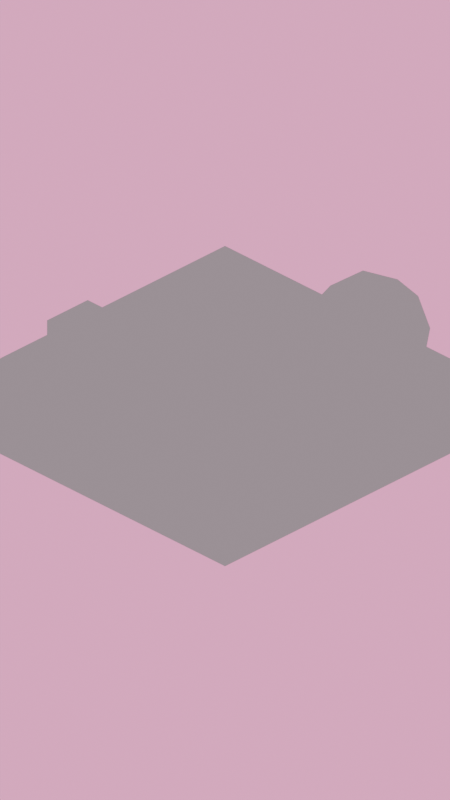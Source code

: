 # Source: shader.blend  (saved by Blender 4.4.32; exported with 4.5.12 LTS)
import bpy
from mathutils import Matrix  # noqa: F401  (used for matrix-valued properties, if any)

bpy.ops.wm.read_factory_settings(use_empty=True)
scene = bpy.context.scene
scene.name = 'Scene'

# ---- collections
col_collection = bpy.data.collections.new('Collection'); scene.collection.children.link(col_collection)

# ---- materials (node trees are filled in below, after node groups)
mat_material = bpy.data.materials.new('Material')
mat_material.alpha_threshold = 0.0
mat_material.roughness = 0.5
mat_material.line_color = (0.0, 0.0, 0.0, 1.0)
mat_black = bpy.data.materials.new('Black')

# ---- node groups
ng_smooth_by_angle = bpy.data.node_groups.new('Smooth by Angle', 'GeometryNodeTree')
_s = ng_smooth_by_angle.interface.new_socket(name='Mesh', in_out='OUTPUT', socket_type='NodeSocketGeometry')
_s = ng_smooth_by_angle.interface.new_socket(name='Mesh', in_out='INPUT', socket_type='NodeSocketGeometry')
_s = ng_smooth_by_angle.interface.new_socket(name='Angle', in_out='INPUT', socket_type='NodeSocketFloat')
_s.subtype = 'ANGLE'
_s.default_value = 0.5236
_s.min_value = 0.0
_s.max_value = 3.142
_s.description = 'Maximum face angle for smooth edges'
_s = ng_smooth_by_angle.interface.new_socket(name='Ignore Sharpness', in_out='INPUT', socket_type='NodeSocketBool')
_s.force_non_field = True
ng_smooth_by_angle.description = 'Set the sharpness of mesh edges based on the angle between the neighboring faces'
ng_smooth_by_angle.is_modifier = True
_N = ng_smooth_by_angle.nodes; _L = ng_smooth_by_angle.links
n0 = _N.new('GeometryNodeSetShadeSmooth'); n0.name = 'Set Shade Smooth'; n0.location = (120, -80)
n0.domain = 'EDGE'
n1 = _N.new('GeometryNodeSetShadeSmooth'); n1.name = 'Set Shade Smooth.001'; n1.location = (300, -80)
n2 = _N.new('NodeGroupOutput'); n2.name = 'Group Output'; n2.location = (480, -80)
n3 = _N.new('GeometryNodeInputMeshEdgeAngle'); n3.name = 'Edge Angle'; n3.location = (-440, -240)
n4 = _N.new('NodeGroupInput'); n4.name = 'Group Input'; n4.location = (-80, -80)
n5 = _N.new('GeometryNodeInputEdgeSmooth'); n5.name = 'Is Edge Smooth'; n5.location = (-260, -120)
n6 = _N.new('GeometryNodeInputShadeSmooth'); n6.name = 'Is Shade Smooth'; n6.location = (-440, -397)
n7 = _N.new('FunctionNodeCompare'); n7.name = 'Compare'; n7.location = (-260, -260)
n7.operation = 'LESS_EQUAL'
n7.inputs[6].default_value = (0.0, 0.0, 0.0, 0.0)
n7.inputs[7].default_value = (0.0, 0.0, 0.0, 0.0)
n8 = _N.new('FunctionNodeBooleanMath'); n8.name = 'Boolean Math.001'; n8.location = (-80, -260)
n9 = _N.new('NodeGroupInput'); n9.name = 'Group Input.001'; n9.location = (-440, -329)
n10 = _N.new('NodeGroupInput'); n10.name = 'Group Input.002'; n10.location = (-259, -189)
n11 = _N.new('FunctionNodeBooleanMath'); n11.name = 'Boolean Math'; n11.location = (-80, -149)
n11.operation = 'OR'
n12 = _N.new('FunctionNodeBooleanMath'); n12.name = 'Boolean Math.002'; n12.location = (-260, -380)
n12.operation = 'OR'
n13 = _N.new('NodeGroupInput'); n13.name = 'Group Input.003'; n13.location = (-440, -460)
_L.new(n3.outputs[0], n7.inputs[0])
_L.new(n1.outputs[0], n2.inputs[0])
_L.new(n9.outputs[1], n7.inputs[1])
_L.new(n7.outputs[0], n8.inputs[0])
_L.new(n4.outputs[0], n0.inputs[0])
_L.new(n0.outputs[0], n1.inputs[0])
_L.new(n8.outputs[0], n0.inputs[2])
_L.new(n10.outputs[2], n11.inputs[1])
_L.new(n5.outputs[0], n11.inputs[0])
_L.new(n11.outputs[0], n0.inputs[1])
_L.new(n13.outputs[2], n12.inputs[1])
_L.new(n6.outputs[0], n12.inputs[0])
_L.new(n12.outputs[0], n8.inputs[1])
n2.is_active_output = True
ng_smooth_by_angle_001 = bpy.data.node_groups.new('Smooth by Angle.001', 'GeometryNodeTree')
_s = ng_smooth_by_angle_001.interface.new_socket(name='Mesh', in_out='OUTPUT', socket_type='NodeSocketGeometry')
_s = ng_smooth_by_angle_001.interface.new_socket(name='Mesh', in_out='INPUT', socket_type='NodeSocketGeometry')
_s = ng_smooth_by_angle_001.interface.new_socket(name='Angle', in_out='INPUT', socket_type='NodeSocketFloat')
_s.subtype = 'ANGLE'
_s.default_value = 0.5236
_s.min_value = 0.0
_s.max_value = 3.142
_s.description = 'Maximum face angle for smooth edges'
_s = ng_smooth_by_angle_001.interface.new_socket(name='Ignore Sharpness', in_out='INPUT', socket_type='NodeSocketBool')
_s.force_non_field = True
ng_smooth_by_angle_001.description = 'Set the sharpness of mesh edges based on the angle between the neighboring faces'
ng_smooth_by_angle_001.is_modifier = True
_N = ng_smooth_by_angle_001.nodes; _L = ng_smooth_by_angle_001.links
n0 = _N.new('GeometryNodeSetShadeSmooth'); n0.name = 'Set Shade Smooth'; n0.location = (120, -80)
n0.domain = 'EDGE'
n1 = _N.new('GeometryNodeSetShadeSmooth'); n1.name = 'Set Shade Smooth.001'; n1.location = (300, -80)
n2 = _N.new('NodeGroupOutput'); n2.name = 'Group Output'; n2.location = (480, -80)
n3 = _N.new('GeometryNodeInputMeshEdgeAngle'); n3.name = 'Edge Angle'; n3.location = (-440, -240)
n4 = _N.new('NodeGroupInput'); n4.name = 'Group Input'; n4.location = (-80, -80)
n5 = _N.new('GeometryNodeInputEdgeSmooth'); n5.name = 'Is Edge Smooth'; n5.location = (-260, -120)
n6 = _N.new('GeometryNodeInputShadeSmooth'); n6.name = 'Is Shade Smooth'; n6.location = (-440, -397)
n7 = _N.new('FunctionNodeCompare'); n7.name = 'Compare'; n7.location = (-260, -260)
n7.operation = 'LESS_EQUAL'
n7.inputs[6].default_value = (0.0, 0.0, 0.0, 0.0)
n7.inputs[7].default_value = (0.0, 0.0, 0.0, 0.0)
n8 = _N.new('FunctionNodeBooleanMath'); n8.name = 'Boolean Math.001'; n8.location = (-80, -260)
n9 = _N.new('NodeGroupInput'); n9.name = 'Group Input.001'; n9.location = (-440, -329)
n10 = _N.new('NodeGroupInput'); n10.name = 'Group Input.002'; n10.location = (-259, -189)
n11 = _N.new('FunctionNodeBooleanMath'); n11.name = 'Boolean Math'; n11.location = (-80, -149)
n11.operation = 'OR'
n12 = _N.new('FunctionNodeBooleanMath'); n12.name = 'Boolean Math.002'; n12.location = (-260, -380)
n12.operation = 'OR'
n13 = _N.new('NodeGroupInput'); n13.name = 'Group Input.003'; n13.location = (-440, -460)
_L.new(n3.outputs[0], n7.inputs[0])
_L.new(n1.outputs[0], n2.inputs[0])
_L.new(n9.outputs[1], n7.inputs[1])
_L.new(n7.outputs[0], n8.inputs[0])
_L.new(n4.outputs[0], n0.inputs[0])
_L.new(n0.outputs[0], n1.inputs[0])
_L.new(n8.outputs[0], n0.inputs[2])
_L.new(n10.outputs[2], n11.inputs[1])
_L.new(n5.outputs[0], n11.inputs[0])
_L.new(n11.outputs[0], n0.inputs[1])
_L.new(n13.outputs[2], n12.inputs[1])
_L.new(n6.outputs[0], n12.inputs[0])
_L.new(n12.outputs[0], n8.inputs[1])
n2.is_active_output = True

# ---- material node trees
mat_material.use_nodes = True; mat_material.node_tree.nodes.clear()
_N = mat_material.node_tree.nodes; _L = mat_material.node_tree.links
n0 = _N.new('ShaderNodeOutputMaterial'); n0.name = 'Material Output'; n0.location = (463, 350)
n1 = _N.new('ShaderNodeBsdfDiffuse'); n1.name = 'Diffuse BSDF'; n1.location = (-425, 247)
n1.inputs[1].default_value = 0.06923
n2 = _N.new('ShaderNodeShaderToRGB'); n2.name = 'Shader to RGB'; n2.location = (-148, 232)
n3 = _N.new('ShaderNodeValToRGB'); n3.name = 'Color Ramp'; n3.location = (101, 232)
n3.color_ramp.interpolation = 'CONSTANT'
while len(n3.color_ramp.elements) > 1: n3.color_ramp.elements.remove(n3.color_ramp.elements[-1])
n3.color_ramp.elements[0].position = 0.0; n3.color_ramp.elements[0].color = (0.016, 0.009721, 0.07421, 1.0)
_e = n3.color_ramp.elements.new(0.1492); _e.color = (0.0999, 0.04092, 0.117, 1.0)
_e = n3.color_ramp.elements.new(0.3218); _e.color = (0.2622, 0.1714, 0.2159, 1.0)
_e = n3.color_ramp.elements.new(0.5545); _e.color = (0.5647, 0.3813, 0.3467, 1.0)
_e = n3.color_ramp.elements.new(0.8136); _e.color = (0.7913, 0.7231, 0.4508, 1.0)
n4 = _N.new('ShaderNodeHueSaturation'); n4.name = 'Hue/Saturation/Value'; n4.location = (-259, 480)
n4.inputs[4].default_value = (1.0, 1.0, 1.0, 1.0)
n5 = _N.new('ShaderNodeMix'); n5.name = 'Mix'; n5.location = (282, 520)
n5.data_type = 'RGBA'
n5.blend_type = 'MULTIPLY'
n5.inputs[0].default_value = 0.8583
_L.new(n1.outputs[0], n2.inputs[0])
_L.new(n2.outputs[0], n3.inputs[0])
_L.new(n5.outputs[2], n0.inputs[0])
_L.new(n3.outputs[0], n5.inputs[7])
_L.new(n4.outputs[0], n5.inputs[6])
n0.is_active_output = True

# ---- world
world_world = bpy.data.worlds.new('World'); scene.world = world_world
world_world.use_nodes = True; world_world.node_tree.nodes.clear()
_N = world_world.node_tree.nodes; _L = world_world.node_tree.links
n0 = _N.new('ShaderNodeOutputWorld'); n0.name = 'World Output'; n0.location = (300, 300)
n1 = _N.new('ShaderNodeBackground'); n1.name = 'Background'; n1.location = (10, 300)
n1.inputs[0].default_value = (0.6445, 0.1912, 0.3864, 1.0)
n1.inputs[1].default_value = 2.1
_L.new(n1.outputs[0], n0.inputs[0])
n0.is_active_output = True
world_world.color = (0.05088, 0.05088, 0.05088)
world_world.sun_shadow_jitter_overblur = 0.0

# ---- cameras
cam_camera = bpy.data.cameras.new('Camera')
cam_camera.type = 'ORTHO'
cam_camera.clip_end = 100.0
cam_camera.ortho_scale = 12.71
cam_camera.dof.focus_distance = 7.8

# ---- lights
light_light = bpy.data.lights.new('Light', 'SUN')
light_light.angle = 1.063
light_light.energy = 2.71
light_light.shadow_soft_size = 0.1
light_light.shadow_cascade_max_distance = 1000.0

# ---- meshes
me_cube = bpy.data.meshes.new('Cube')
me_cube.from_pydata([(1.0, 1.0, 1.0), (1.0, 1.0, -1.0), (1.0, -1.0, 1.0), (1.0, -1.0, -1.0), (-1.0, 1.0, 1.0), (-1.0, 1.0, -1.0), (-1.0, -1.0, 1.0), (-1.0, -1.0, -1.0)], [], [(0, 4, 6, 2), (3, 2, 6, 7), (7, 6, 4, 5), (5, 1, 3, 7), (1, 0, 2, 3), (5, 4, 0, 1)])
me_cube.polygons.foreach_set('use_smooth', [True] * 6)
_uv = me_cube.uv_layers.new(name='UVMap')
_uv.uv.foreach_set('vector', [0.625, 0.5, 0.875, 0.5, 0.875, 0.75, 0.625, 0.75, 0.375, 0.75, 0.625, 0.75, 0.625, 1.0, 0.375, 1.0, 0.375, 0.0, 0.625, 0.0, 0.625, 0.25, 0.375, 0.25, 0.125, 0.5, 0.375, 0.5, 0.375, 0.75, 0.125, 0.75, 0.375, 0.5, 0.625, 0.5, 0.625, 0.75, 0.375, 0.75, 0.375, 0.25, 0.625, 0.25, 0.625, 0.5, 0.375, 0.5])
me_cube.materials.append(mat_material)
me_cube.use_mirror_vertex_groups = False
me_cube.update()
me_icosphere = bpy.data.meshes.new('Icosphere')
me_icosphere.from_pydata([(0.0, 0.0, -1.0), (0.7236, -0.5257, -0.4472), (-0.2764, -0.8506, -0.4472), (-0.8944, 0.0, -0.4472), (-0.2764, 0.8506, -0.4472), (0.7236, 0.5257, -0.4472), (0.2764, -0.8506, 0.4472), (-0.7236, -0.5257, 0.4472), (-0.7236, 0.5257, 0.4472), (0.2764, 0.8506, 0.4472), (0.8944, 0.0, 0.4472), (0.0, 0.0, 1.0), (-0.1625, -0.5, -0.8507), (0.4253, -0.309, -0.8507), (0.2629, -0.809, -0.5257), (0.8506, 0.0, -0.5257), (0.4253, 0.309, -0.8507), (-0.5257, 0.0, -0.8507), (-0.6882, -0.5, -0.5257), (-0.1625, 0.5, -0.8507), (-0.6882, 0.5, -0.5257), (0.2629, 0.809, -0.5257), (0.9511, -0.309, 0.0), (0.9511, 0.309, 0.0), (0.0, -1.0, 0.0), (0.5878, -0.809, 0.0), (-0.9511, -0.309, 0.0), (-0.5878, -0.809, 0.0), (-0.5878, 0.809, 0.0), (-0.9511, 0.309, 0.0), (0.5878, 0.809, 0.0), (0.0, 1.0, 0.0), (0.6882, -0.5, 0.5257), (-0.2629, -0.809, 0.5257), (-0.8506, 0.0, 0.5257), (-0.2629, 0.809, 0.5257), (0.6882, 0.5, 0.5257), (0.1625, -0.5, 0.8507), (0.5257, 0.0, 0.8507), (-0.4253, -0.309, 0.8507), (-0.4253, 0.309, 0.8507), (0.1625, 0.5, 0.8507)], [], [(0, 13, 12), (1, 13, 15), (0, 12, 17), (0, 17, 19), (0, 19, 16), (1, 15, 22), (2, 14, 24), (3, 18, 26), (4, 20, 28), (5, 21, 30), (1, 22, 25), (2, 24, 27), (3, 26, 29), (4, 28, 31), (5, 30, 23), (6, 32, 37), (7, 33, 39), (8, 34, 40), (9, 35, 41), (10, 36, 38), (38, 41, 11), (38, 36, 41), (36, 9, 41), (41, 40, 11), (41, 35, 40), (35, 8, 40), (40, 39, 11), (40, 34, 39), (34, 7, 39), (39, 37, 11), (39, 33, 37), (33, 6, 37), (37, 38, 11), (37, 32, 38), (32, 10, 38), (23, 36, 10), (23, 30, 36), (30, 9, 36), (31, 35, 9), (31, 28, 35), (28, 8, 35), (29, 34, 8), (29, 26, 34), (26, 7, 34), (27, 33, 7), (27, 24, 33), (24, 6, 33), (25, 32, 6), (25, 22, 32), (22, 10, 32), (30, 31, 9), (30, 21, 31), (21, 4, 31), (28, 29, 8), (28, 20, 29), (20, 3, 29), (26, 27, 7), (26, 18, 27), (18, 2, 27), (24, 25, 6), (24, 14, 25), (14, 1, 25), (22, 23, 10), (22, 15, 23), (15, 5, 23), (16, 21, 5), (16, 19, 21), (19, 4, 21), (19, 20, 4), (19, 17, 20), (17, 3, 20), (17, 18, 3), (17, 12, 18), (12, 2, 18), (15, 16, 5), (15, 13, 16), (13, 0, 16), (12, 14, 2), (12, 13, 14), (13, 1, 14)])
_uv = me_icosphere.uv_layers.new(name='UVMap')
_uv.uv.foreach_set('vector', [0.1818, 0.0, 0.2273, 0.07873, 0.1364, 0.07873, 0.2727, 0.1575, 0.3182, 0.07873, 0.3636, 0.1575, 0.9091, 0.0, 0.9545, 0.07873, 0.8636, 0.07873, 0.7273, 0.0, 0.7727, 0.07873, 0.6818, 0.07873, 0.5455, 0.0, 0.5909, 0.07873, 0.5, 0.07873, 0.2727, 0.1575, 0.3636, 0.1575, 0.3182, 0.2362, 0.09091, 0.1575, 0.1818, 0.1575, 0.1364, 0.2362, 0.8182, 0.1575, 0.9091, 0.1575, 0.8636, 0.2362, 0.6364, 0.1575, 0.7273, 0.1575, 0.6818, 0.2362, 0.4545, 0.1575, 0.5455, 0.1575, 0.5, 0.2362, 0.2727, 0.1575, 0.3182, 0.2362, 0.2273, 0.2362, 0.09091, 0.1575, 0.1364, 0.2362, 0.04546, 0.2362, 0.8182, 0.1575, 0.8636, 0.2362, 0.7727, 0.2362, 0.6364, 0.1575, 0.6818, 0.2362, 0.5909, 0.2362, 0.4545, 0.1575, 0.5, 0.2362, 0.4091, 0.2362, 0.1818, 0.3149, 0.2727, 0.3149, 0.2273, 0.3937, 0.0, 0.3149, 0.09091, 0.3149, 0.04546, 0.3937, 0.7273, 0.3149, 0.8182, 0.3149, 0.7727, 0.3937, 0.5455, 0.3149, 0.6364, 0.3149, 0.5909, 0.3937, 0.3636, 0.3149, 0.4545, 0.3149, 0.4091, 0.3937, 0.4091, 0.3937, 0.5, 0.3937, 0.4545, 0.4724, 0.4091, 0.3937, 0.4545, 0.3149, 0.5, 0.3937, 0.4545, 0.3149, 0.5455, 0.3149, 0.5, 0.3937, 0.5909, 0.3937, 0.6818, 0.3937, 0.6364, 0.4724, 0.5909, 0.3937, 0.6364, 0.3149, 0.6818, 0.3937, 0.6364, 0.3149, 0.7273, 0.3149, 0.6818, 0.3937, 0.7727, 0.3937, 0.8636, 0.3937, 0.8182, 0.4724, 0.7727, 0.3937, 0.8182, 0.3149, 0.8636, 0.3937, 0.8182, 0.3149, 0.9091, 0.3149, 0.8636, 0.3937, 0.04546, 0.3937, 0.1364, 0.3937, 0.09091, 0.4724, 0.04546, 0.3937, 0.09091, 0.3149, 0.1364, 0.3937, 0.09091, 0.3149, 0.1818, 0.3149, 0.1364, 0.3937, 0.2273, 0.3937, 0.3182, 0.3937, 0.2727, 0.4724, 0.2273, 0.3937, 0.2727, 0.3149, 0.3182, 0.3937, 0.2727, 0.3149, 0.3636, 0.3149, 0.3182, 0.3937, 0.4091, 0.2362, 0.4545, 0.3149, 0.3636, 0.3149, 0.4091, 0.2362, 0.5, 0.2362, 0.4545, 0.3149, 0.5, 0.2362, 0.5455, 0.3149, 0.4545, 0.3149, 0.5909, 0.2362, 0.6364, 0.3149, 0.5455, 0.3149, 0.5909, 0.2362, 0.6818, 0.2362, 0.6364, 0.3149, 0.6818, 0.2362, 0.7273, 0.3149, 0.6364, 0.3149, 0.7727, 0.2362, 0.8182, 0.3149, 0.7273, 0.3149, 0.7727, 0.2362, 0.8636, 0.2362, 0.8182, 0.3149, 0.8636, 0.2362, 0.9091, 0.3149, 0.8182, 0.3149, 0.04546, 0.2362, 0.09091, 0.3149, 0.0, 0.3149, 0.04546, 0.2362, 0.1364, 0.2362, 0.09091, 0.3149, 0.1364, 0.2362, 0.1818, 0.3149, 0.09091, 0.3149, 0.2273, 0.2362, 0.2727, 0.3149, 0.1818, 0.3149, 0.2273, 0.2362, 0.3182, 0.2362, 0.2727, 0.3149, 0.3182, 0.2362, 0.3636, 0.3149, 0.2727, 0.3149, 0.5, 0.2362, 0.5909, 0.2362, 0.5455, 0.3149, 0.5, 0.2362, 0.5455, 0.1575, 0.5909, 0.2362, 0.5455, 0.1575, 0.6364, 0.1575, 0.5909, 0.2362, 0.6818, 0.2362, 0.7727, 0.2362, 0.7273, 0.3149, 0.6818, 0.2362, 0.7273, 0.1575, 0.7727, 0.2362, 0.7273, 0.1575, 0.8182, 0.1575, 0.7727, 0.2362, 0.8636, 0.2362, 0.9545, 0.2362, 0.9091, 0.3149, 0.8636, 0.2362, 0.9091, 0.1575, 0.9545, 0.2362, 0.9091, 0.1575, 1.0, 0.1575, 0.9545, 0.2362, 0.1364, 0.2362, 0.2273, 0.2362, 0.1818, 0.3149, 0.1364, 0.2362, 0.1818, 0.1575, 0.2273, 0.2362, 0.1818, 0.1575, 0.2727, 0.1575, 0.2273, 0.2362, 0.3182, 0.2362, 0.4091, 0.2362, 0.3636, 0.3149, 0.3182, 0.2362, 0.3636, 0.1575, 0.4091, 0.2362, 0.3636, 0.1575, 0.4545, 0.1575, 0.4091, 0.2362, 0.5, 0.07873, 0.5455, 0.1575, 0.4545, 0.1575, 0.5, 0.07873, 0.5909, 0.07873, 0.5455, 0.1575, 0.5909, 0.07873, 0.6364, 0.1575, 0.5455, 0.1575, 0.6818, 0.07873, 0.7273, 0.1575, 0.6364, 0.1575, 0.6818, 0.07873, 0.7727, 0.07873, 0.7273, 0.1575, 0.7727, 0.07873, 0.8182, 0.1575, 0.7273, 0.1575, 0.8636, 0.07873, 0.9091, 0.1575, 0.8182, 0.1575, 0.8636, 0.07873, 0.9545, 0.07873, 0.9091, 0.1575, 0.9545, 0.07873, 1.0, 0.1575, 0.9091, 0.1575, 0.3636, 0.1575, 0.4091, 0.07873, 0.4545, 0.1575, 0.3636, 0.1575, 0.3182, 0.07873, 0.4091, 0.07873, 0.3182, 0.07873, 0.3636, 0.0, 0.4091, 0.07873, 0.1364, 0.07873, 0.1818, 0.1575, 0.09091, 0.1575, 0.1364, 0.07873, 0.2273, 0.07873, 0.1818, 0.1575, 0.2273, 0.07873, 0.2727, 0.1575, 0.1818, 0.1575])
me_icosphere.materials.append(mat_material)
me_icosphere.update()
me_cube_001 = bpy.data.meshes.new('Cube.001')
me_cube_001.from_pydata([(-1.0, -1.0, -1.0), (-1.0, -1.0, 1.0), (-1.0, 1.0, -1.0), (-1.0, 1.0, 1.0), (1.0, -1.0, -1.0), (1.0, -1.0, 1.0), (1.0, 1.0, -1.0), (1.0, 1.0, 1.0)], [], [(0, 1, 3, 2), (2, 3, 7, 6), (6, 7, 5, 4), (4, 5, 1, 0), (2, 6, 4, 0), (7, 3, 1, 5)])
_uv = me_cube_001.uv_layers.new(name='UVMap')
_uv.uv.foreach_set('vector', [0.375, 0.0, 0.625, 0.0, 0.625, 0.25, 0.375, 0.25, 0.375, 0.25, 0.625, 0.25, 0.625, 0.5, 0.375, 0.5, 0.375, 0.5, 0.625, 0.5, 0.625, 0.75, 0.375, 0.75, 0.375, 0.75, 0.625, 0.75, 0.625, 1.0, 0.375, 1.0, 0.125, 0.5, 0.375, 0.5, 0.375, 0.75, 0.125, 0.75, 0.625, 0.5, 0.875, 0.5, 0.875, 0.75, 0.625, 0.75])
me_cube_001.materials.append(mat_material)
me_cube_001.update()
me_plane = bpy.data.meshes.new('Plane')
me_plane.from_pydata([(-1.0, -1.0, 0.0), (1.0, -1.0, 0.0), (-1.0, 1.0, 0.0), (1.0, 1.0, 0.0)], [], [(0, 1, 3, 2)])
_uv = me_plane.uv_layers.new(name='UVMap')
_uv.uv.foreach_set('vector', [0.0, 0.0, 1.0, 0.0, 1.0, 1.0, 0.0, 1.0])
me_plane.materials.append(mat_material)
me_plane.update()
me_cylinder_015 = bpy.data.meshes.new('Cylinder.015')
me_cylinder_015.from_pydata([(-1.188e-09, 0.1373, -0.006857), (0.02678, 0.1347, -0.006857), (-1.086e-09, 0.1373, 0.01686), (-0.02678, 0.1347, -0.006857), (-0.05253, 0.1268, -0.006857), (-0.02678, 0.1347, 0.01686), (-0.05253, 0.1268, 0.01686), (-0.02474, 0.1244, 0.0173), (-0.04854, 0.1172, 0.0173), (-1.482e-08, 0.1268, 0.0173), (-0.02483, 0.1248, 0.1169), (-0.04871, 0.1176, 0.1169), (2.035e-08, 0.1273, 0.1169), (-0.01694, 0.08516, 0.1173), (-0.03323, 0.08022, 0.1173), (1.014e-07, 0.08683, 0.1173), (-0.01703, 0.0856, 0.2169), (-0.0334, 0.08063, 0.2169), (-1.244e-07, 0.08728, 0.2169), (-0.009137, 0.04593, 0.2173), (-0.01792, 0.04327, 0.2173), (2.368e-07, 0.04683, 0.2173), (-0.009224, 0.04637, 0.3169), (-0.01809, 0.04368, 0.3169), (1.065e-08, 0.04728, 0.3169), (0.009224, 0.04637, 0.3169), (0.01809, 0.04368, 0.3169), (0.009138, 0.04593, 0.2173), (0.01792, 0.04327, 0.2173), (0.01703, 0.0856, 0.2169), (0.0334, 0.08063, 0.2169), (0.01694, 0.08516, 0.1173), (0.03323, 0.08022, 0.1173), (0.02483, 0.1248, 0.1169), (0.04871, 0.1176, 0.1169), (0.02474, 0.1244, 0.0173), (0.04854, 0.1172, 0.0173), (0.02678, 0.1347, 0.01686), (0.05253, 0.1268, 0.01686), (0.05253, 0.1268, -0.006857), (0.07627, 0.1142, 0.01686), (0.07627, 0.1142, -0.006857), (0.09707, 0.09708, 0.01686), (0.07047, 0.1055, 0.0173), (0.08969, 0.08968, 0.0173), (0.07071, 0.1058, 0.1169), (0.09, 0.08999, 0.1169), (0.04824, 0.0722, 0.1173), (0.0614, 0.0614, 0.1173), (0.04849, 0.07257, 0.2169), (0.06172, 0.06171, 0.2169), (0.02602, 0.03894, 0.2173), (0.03312, 0.03312, 0.2173), (0.02627, 0.03931, 0.3169), (0.03343, 0.03343, 0.3169), (0.03931, 0.02627, 0.3169), (0.04368, 0.01809, 0.3169), (0.03894, 0.02602, 0.2173), (0.04327, 0.01792, 0.2173), (0.07257, 0.04849, 0.2169), (0.08063, 0.0334, 0.2169), (0.0722, 0.04824, 0.1173), (0.08023, 0.03323, 0.1173), (0.1058, 0.07071, 0.1169), (0.1176, 0.0487, 0.1169), (0.1055, 0.07046, 0.0173), (0.1172, 0.04853, 0.0173), (0.1141, 0.07628, 0.01686), (0.1141, 0.07628, -0.006857), (0.1268, 0.05255, 0.01686), (0.1268, 0.05255, -0.006857), (0.1346, 0.02679, 0.01686), (0.1346, 0.02679, -0.006857), (0.1373, 1.144e-05, 0.01686), (0.1244, 0.02474, 0.0173), (0.1268, -5.245e-06, 0.0173), (0.1248, 0.02483, 0.1169), (0.1273, -5.245e-06, 0.1169), (0.08517, 0.01694, 0.1173), (0.08684, -3.338e-06, 0.1173), (0.0856, 0.01702, 0.2169), (0.08728, -3.338e-06, 0.2169), (0.04594, 0.009136, 0.2173), (0.04684, -1.431e-06, 0.2173), (0.04637, 0.009222, 0.3169), (0.04728, -1.431e-06, 0.3169), (0.04637, -0.009225, 0.3169), (0.04368, -0.01809, 0.3169), (0.04594, -0.009139, 0.2173), (0.04327, -0.01792, 0.2173), (0.0856, -0.01703, 0.2169), (0.08063, -0.0334, 0.2169), (0.08517, -0.01694, 0.1173), (0.08023, -0.03323, 0.1173), (0.1248, -0.02484, 0.1169), (0.1176, -0.04871, 0.1169), (0.1244, -0.02475, 0.0173), (0.1172, -0.04854, 0.0173), (0.1346, -0.02677, 0.01686), (0.1346, -0.02677, -0.006857), (0.1268, -0.05252, 0.01686), (0.1268, -0.05252, -0.006857), (0.1141, -0.07626, 0.01686), (0.1141, -0.07626, -0.006857), (0.09707, -0.09706, 0.01686), (0.1055, -0.07047, 0.0173), (0.08969, -0.08969, 0.0173), (0.1058, -0.07072, 0.1169), (0.09, -0.09, 0.1169), (0.0722, -0.04825, 0.1173), (0.0614, -0.06141, 0.1173), (0.07257, -0.04849, 0.2169), (0.06172, -0.06172, 0.2169), (0.03894, -0.02602, 0.2173), (0.03312, -0.03312, 0.2173), (0.03931, -0.02627, 0.3169), (0.03343, -0.03343, 0.3169), (0.02627, -0.03931, 0.3169), (0.01809, -0.04368, 0.3169), (0.02602, -0.03894, 0.2173), (0.01792, -0.04327, 0.2173), (0.04849, -0.07257, 0.2169), (0.0334, -0.08064, 0.2169), (0.04824, -0.0722, 0.1173), (0.03323, -0.08023, 0.1173), (0.07071, -0.1058, 0.1169), (0.04871, -0.1176, 0.1169), (0.07047, -0.1055, 0.0173), (0.04854, -0.1172, 0.0173), (0.07627, -0.1141, 0.01686), (0.07627, -0.1141, -0.006857), (0.05253, -0.1268, 0.01686), (0.05253, -0.1268, -0.006857), (0.02678, -0.1346, 0.01686), (0.02678, -0.1346, -0.006857), (-1.188e-09, -0.1373, 0.01686), (0.02474, -0.1244, 0.0173), (-1.495e-08, -0.1268, 0.0173), (0.02483, -0.1248, 0.1169), (2.035e-08, -0.1273, 0.1169), (0.01694, -0.08517, 0.1173), (1.014e-07, -0.08684, 0.1173), (0.01703, -0.08561, 0.2169), (-1.244e-07, -0.08728, 0.2169), (0.009138, -0.04594, 0.2173), (2.368e-07, -0.04684, 0.2173), (0.009224, -0.04637, 0.3169), (1.065e-08, -0.04728, 0.3169), (-0.009224, -0.04637, 0.3169), (-0.01809, -0.04368, 0.3169), (-0.009137, -0.04594, 0.2173), (-0.01792, -0.04327, 0.2173), (-0.01703, -0.08561, 0.2169), (-0.0334, -0.08064, 0.2169), (-0.01694, -0.08517, 0.1173), (-0.03323, -0.08023, 0.1173), (-0.02483, -0.1248, 0.1169), (-0.04871, -0.1176, 0.1169), (-0.02474, -0.1244, 0.0173), (-0.04854, -0.1172, 0.0173), (-0.02678, -0.1346, 0.01686), (-0.02678, -0.1346, -0.006857), (-0.05253, -0.1268, 0.01686), (-0.05253, -0.1268, -0.006857), (-0.07627, -0.1141, 0.01686), (-0.07627, -0.1141, -0.006857), (-0.09707, -0.09706, 0.01686), (-0.07047, -0.1055, 0.0173), (-0.08969, -0.08969, 0.0173), (-0.07071, -0.1058, 0.1169), (-0.09, -0.09, 0.1169), (-0.04824, -0.0722, 0.1173), (-0.0614, -0.06141, 0.1173), (-0.04849, -0.07257, 0.2169), (-0.06172, -0.06172, 0.2169), (-0.02602, -0.03894, 0.2173), (-0.03312, -0.03312, 0.2173), (-0.02627, -0.03931, 0.3169), (-0.03343, -0.03343, 0.3169), (-0.03931, -0.02627, 0.3169), (-0.04368, -0.01809, 0.3169), (-0.03894, -0.02602, 0.2173), (-0.04327, -0.01792, 0.2173), (-0.07257, -0.04849, 0.2169), (-0.08064, -0.0334, 0.2169), (-0.0722, -0.04825, 0.1173), (-0.08023, -0.03323, 0.1173), (-0.1058, -0.07072, 0.1169), (-0.1176, -0.04871, 0.1169), (-0.1055, -0.07047, 0.0173), (-0.1172, -0.04854, 0.0173), (-0.1141, -0.07626, 0.01686), (-0.1141, -0.07626, -0.006857), (-0.1268, -0.05252, 0.01686), (-0.1268, -0.05252, -0.006857), (-0.1346, -0.02677, 0.01686), (-0.1346, -0.02677, -0.006857), (-0.1373, 1.144e-05, 0.01686), (-0.1244, -0.02475, 0.0173), (-0.1268, -5.245e-06, 0.0173), (-0.1248, -0.02484, 0.1169), (-0.1273, -5.245e-06, 0.1169), (-0.08517, -0.01694, 0.1173), (-0.08684, -3.338e-06, 0.1173), (-0.0856, -0.01703, 0.2169), (-0.08728, -3.338e-06, 0.2169), (-0.04594, -0.009139, 0.2173), (-0.04684, -1.431e-06, 0.2173), (-0.04637, -0.009225, 0.3169), (-0.04728, -1.431e-06, 0.3169), (-0.04637, 0.009222, 0.3169), (-0.04368, 0.01809, 0.3169), (-0.04594, 0.009136, 0.2173), (-0.04327, 0.01792, 0.2173), (-0.0856, 0.01702, 0.2169), (-0.08064, 0.0334, 0.2169), (-0.08517, 0.01694, 0.1173), (-0.08023, 0.03323, 0.1173), (-0.1248, 0.02483, 0.1169), (-0.1176, 0.0487, 0.1169), (-0.1244, 0.02474, 0.0173), (-0.1172, 0.04853, 0.0173), (-0.1346, 0.02679, 0.01686), (-0.1346, 0.02679, -0.006857), (-0.1268, 0.05255, 0.01686), (-0.1268, 0.05255, -0.006857), (-0.1141, 0.07628, 0.01686), (-0.1141, 0.07628, -0.006857), (-0.09707, 0.09708, 0.01686), (-0.1055, 0.07046, 0.0173), (-0.08969, 0.08968, 0.0173), (-0.1058, 0.07071, 0.1169), (-0.09, 0.08999, 0.1169), (-0.0722, 0.04824, 0.1173), (-0.0614, 0.0614, 0.1173), (-0.07257, 0.04849, 0.2169), (-0.06172, 0.06171, 0.2169), (-0.03894, 0.02602, 0.2173), (-0.03312, 0.03312, 0.2173), (-0.03931, 0.02627, 0.3169), (-0.03343, 0.03343, 0.3169), (-0.02627, 0.03931, 0.3169), (-0.02602, 0.03894, 0.2173), (-0.04849, 0.07257, 0.2169), (-0.04824, 0.0722, 0.1173), (-0.07071, 0.1058, 0.1169), (-0.07047, 0.1055, 0.0173), (-0.07627, 0.1142, 0.01686), (-0.07627, 0.1142, -0.006857), (-0.09707, 0.09708, -0.006857), (-0.1373, 1.144e-05, -0.006857), (-0.09707, -0.09706, -0.006857), (-1.188e-09, -0.1373, -0.006857), (0.09707, -0.09706, -0.006857), (0.1373, 1.144e-05, -0.006857), (0.09707, 0.09708, -0.006857)], [], [(0, 1, 39, 41, 255, 68, 70, 72, 254, 99, 101, 103, 253, 130, 132, 134, 252, 161, 163, 165, 251, 192, 194, 196, 250, 223, 225, 227, 249, 248, 4, 3), (0, 2, 37, 1), (3, 5, 2, 0), (4, 6, 5, 3), (5, 6, 8, 7), (2, 5, 7, 9), (7, 8, 11, 10), (9, 7, 10, 12), (10, 11, 14, 13), (12, 10, 13, 15), (13, 14, 17, 16), (15, 13, 16, 18), (16, 17, 20, 19), (18, 16, 19, 21), (19, 20, 23, 22), (21, 19, 22, 24), (25, 24, 22, 23, 241, 240, 239, 211, 210, 209, 208, 180, 179, 178, 177, 149, 148, 147, 146, 118, 117, 116, 115, 87, 86, 85, 84, 56, 55, 54, 53, 26), (27, 21, 24, 25), (28, 27, 25, 26), (29, 18, 21, 27), (30, 29, 27, 28), (31, 15, 18, 29), (32, 31, 29, 30), (33, 12, 15, 31), (34, 33, 31, 32), (35, 9, 12, 33), (36, 35, 33, 34), (37, 2, 9, 35), (38, 37, 35, 36), (1, 37, 38, 39), (39, 38, 40, 41), (40, 38, 36, 43), (41, 40, 42, 255), (42, 40, 43, 44), (43, 36, 34, 45), (44, 43, 45, 46), (45, 34, 32, 47), (46, 45, 47, 48), (47, 32, 30, 49), (48, 47, 49, 50), (49, 30, 28, 51), (50, 49, 51, 52), (51, 28, 26, 53), (52, 51, 53, 54), (57, 52, 54, 55), (58, 57, 55, 56), (59, 50, 52, 57), (60, 59, 57, 58), (61, 48, 50, 59), (62, 61, 59, 60), (63, 46, 48, 61), (64, 63, 61, 62), (65, 44, 46, 63), (66, 65, 63, 64), (67, 42, 44, 65), (69, 67, 65, 66), (255, 42, 67, 68), (68, 67, 69, 70), (70, 69, 71, 72), (71, 69, 66, 74), (72, 71, 73, 254), (73, 71, 74, 75), (74, 66, 64, 76), (75, 74, 76, 77), (76, 64, 62, 78), (77, 76, 78, 79), (78, 62, 60, 80), (79, 78, 80, 81), (80, 60, 58, 82), (81, 80, 82, 83), (82, 58, 56, 84), (83, 82, 84, 85), (88, 83, 85, 86), (89, 88, 86, 87), (90, 81, 83, 88), (91, 90, 88, 89), (92, 79, 81, 90), (93, 92, 90, 91), (94, 77, 79, 92), (95, 94, 92, 93), (96, 75, 77, 94), (97, 96, 94, 95), (98, 73, 75, 96), (100, 98, 96, 97), (254, 73, 98, 99), (99, 98, 100, 101), (101, 100, 102, 103), (102, 100, 97, 105), (103, 102, 104, 253), (104, 102, 105, 106), (105, 97, 95, 107), (106, 105, 107, 108), (107, 95, 93, 109), (108, 107, 109, 110), (109, 93, 91, 111), (110, 109, 111, 112), (111, 91, 89, 113), (112, 111, 113, 114), (113, 89, 87, 115), (114, 113, 115, 116), (119, 114, 116, 117), (120, 119, 117, 118), (121, 112, 114, 119), (122, 121, 119, 120), (123, 110, 112, 121), (124, 123, 121, 122), (125, 108, 110, 123), (126, 125, 123, 124), (127, 106, 108, 125), (128, 127, 125, 126), (129, 104, 106, 127), (131, 129, 127, 128), (253, 104, 129, 130), (130, 129, 131, 132), (132, 131, 133, 134), (133, 131, 128, 136), (134, 133, 135, 252), (135, 133, 136, 137), (136, 128, 126, 138), (137, 136, 138, 139), (138, 126, 124, 140), (139, 138, 140, 141), (140, 124, 122, 142), (141, 140, 142, 143), (142, 122, 120, 144), (143, 142, 144, 145), (144, 120, 118, 146), (145, 144, 146, 147), (150, 145, 147, 148), (151, 150, 148, 149), (152, 143, 145, 150), (153, 152, 150, 151), (154, 141, 143, 152), (155, 154, 152, 153), (156, 139, 141, 154), (157, 156, 154, 155), (158, 137, 139, 156), (159, 158, 156, 157), (160, 135, 137, 158), (162, 160, 158, 159), (252, 135, 160, 161), (161, 160, 162, 163), (163, 162, 164, 165), (164, 162, 159, 167), (165, 164, 166, 251), (166, 164, 167, 168), (167, 159, 157, 169), (168, 167, 169, 170), (169, 157, 155, 171), (170, 169, 171, 172), (171, 155, 153, 173), (172, 171, 173, 174), (173, 153, 151, 175), (174, 173, 175, 176), (175, 151, 149, 177), (176, 175, 177, 178), (181, 176, 178, 179), (182, 181, 179, 180), (183, 174, 176, 181), (184, 183, 181, 182), (185, 172, 174, 183), (186, 185, 183, 184), (187, 170, 172, 185), (188, 187, 185, 186), (189, 168, 170, 187), (190, 189, 187, 188), (191, 166, 168, 189), (193, 191, 189, 190), (251, 166, 191, 192), (192, 191, 193, 194), (194, 193, 195, 196), (195, 193, 190, 198), (196, 195, 197, 250), (197, 195, 198, 199), (198, 190, 188, 200), (199, 198, 200, 201), (200, 188, 186, 202), (201, 200, 202, 203), (202, 186, 184, 204), (203, 202, 204, 205), (204, 184, 182, 206), (205, 204, 206, 207), (206, 182, 180, 208), (207, 206, 208, 209), (212, 207, 209, 210), (213, 212, 210, 211), (214, 205, 207, 212), (215, 214, 212, 213), (216, 203, 205, 214), (217, 216, 214, 215), (218, 201, 203, 216), (219, 218, 216, 217), (220, 199, 201, 218), (221, 220, 218, 219), (222, 197, 199, 220), (224, 222, 220, 221), (250, 197, 222, 223), (223, 222, 224, 225), (225, 224, 226, 227), (226, 224, 221, 229), (227, 226, 228, 249), (228, 226, 229, 230), (229, 221, 219, 231), (230, 229, 231, 232), (231, 219, 217, 233), (232, 231, 233, 234), (233, 217, 215, 235), (234, 233, 235, 236), (235, 215, 213, 237), (236, 235, 237, 238), (237, 213, 211, 239), (238, 237, 239, 240), (242, 238, 240, 241), (20, 242, 241, 23), (243, 236, 238, 242), (17, 243, 242, 20), (244, 234, 236, 243), (14, 244, 243, 17), (245, 232, 234, 244), (11, 245, 244, 14), (246, 230, 232, 245), (8, 246, 245, 11), (247, 228, 230, 246), (6, 247, 246, 8), (249, 228, 247, 248), (248, 247, 6, 4)])
me_cylinder_015.polygons.foreach_set('use_smooth', [True] * 226)
_uv = me_cylinder_015.uv_layers.new(name='UVMap')
_uv.uv.foreach_set('vector', [0.75, 0.49, 0.7968, 0.4854, 0.8418, 0.4717, 0.8833, 0.4496, 0.9197, 0.4197, 0.9496, 0.3833, 0.9717, 0.3418, 0.9854, 0.2968, 0.99, 0.25, 0.9854, 0.2032, 0.9717, 0.1582, 0.9496, 0.1167, 0.9197, 0.08029, 0.8833, 0.05045, 0.8418, 0.02827, 0.7968, 0.01461, 0.75, 0.01, 0.7032, 0.01461, 0.6582, 0.02827, 0.6167, 0.05045, 0.5803, 0.08029, 0.5504, 0.1167, 0.5283, 0.1582, 0.5146, 0.2032, 0.51, 0.25, 0.5146, 0.2968, 0.5283, 0.3418, 0.5504, 0.3833, 0.5803, 0.4197, 0.6167, 0.4496, 0.6582, 0.4717, 0.7032, 0.4854, 1.0, 0.5, 1.0, 1.0, 0.9688, 1.0, 0.9688, 0.5, 0.03125, 0.5, 0.03125, 1.0, 0.0, 1.0, 0.0, 0.5, 0.0625, 0.5, 0.0625, 1.0, 0.03125, 1.0, 0.03125, 0.5, 0.03125, 1.0, 0.0625, 1.0, 0.0625, 1.0, 0.03125, 1.0, 0.0, 1.0, 0.03125, 1.0, 0.03125, 1.0, 0.0, 1.0, 0.03125, 1.0, 0.0625, 1.0, 0.0625, 1.0, 0.03125, 1.0, 0.0, 1.0, 0.03125, 1.0, 0.03125, 1.0, 0.0, 1.0, 0.03125, 1.0, 0.0625, 1.0, 0.0625, 1.0, 0.03125, 1.0, 0.0, 1.0, 0.03125, 1.0, 0.03125, 1.0, 0.0, 1.0, 0.03125, 1.0, 0.0625, 1.0, 0.0625, 1.0, 0.03125, 1.0, 0.0, 1.0, 0.03125, 1.0, 0.03125, 1.0, 0.0, 1.0, 0.03125, 1.0, 0.0625, 1.0, 0.0625, 1.0, 0.03125, 1.0, 0.0, 1.0, 0.03125, 1.0, 0.03125, 1.0, 0.0, 1.0, 0.03125, 1.0, 0.0625, 1.0, 0.0625, 1.0, 0.03125, 1.0, 0.0, 1.0, 0.03125, 1.0, 0.03125, 1.0, 0.0, 1.0, 0.2968, 0.4854, 0.25, 0.49, 0.2032, 0.4854, 0.1582, 0.4717, 0.1167, 0.4496, 0.08029, 0.4197, 0.05045, 0.3833, 0.02827, 0.3418, 0.01461, 0.2968, 0.01, 0.25, 0.01461, 0.2032, 0.02827, 0.1582, 0.05045, 0.1167, 0.08029, 0.08029, 0.1167, 0.05045, 0.1582, 0.02827, 0.2032, 0.01461, 0.25, 0.01, 0.2968, 0.01461, 0.3418, 0.02827, 0.3833, 0.05045, 0.4197, 0.08029, 0.4496, 0.1167, 0.4717, 0.1582, 0.4854, 0.2032, 0.49, 0.25, 0.4854, 0.2968, 0.4717, 0.3418, 0.4496, 0.3833, 0.4197, 0.4197, 0.3833, 0.4496, 0.3418, 0.4717, 0.9688, 1.0, 1.0, 1.0, 1.0, 1.0, 0.9688, 1.0, 0.9375, 1.0, 0.9688, 1.0, 0.9688, 1.0, 0.9375, 1.0, 0.9688, 1.0, 1.0, 1.0, 1.0, 1.0, 0.9688, 1.0, 0.9375, 1.0, 0.9688, 1.0, 0.9688, 1.0, 0.9375, 1.0, 0.9688, 1.0, 1.0, 1.0, 1.0, 1.0, 0.9688, 1.0, 0.9375, 1.0, 0.9688, 1.0, 0.9688, 1.0, 0.9375, 1.0, 0.9688, 1.0, 1.0, 1.0, 1.0, 1.0, 0.9688, 1.0, 0.9375, 1.0, 0.9688, 1.0, 0.9688, 1.0, 0.9375, 1.0, 0.9688, 1.0, 1.0, 1.0, 1.0, 1.0, 0.9688, 1.0, 0.9375, 1.0, 0.9688, 1.0, 0.9688, 1.0, 0.9375, 1.0, 0.9688, 1.0, 1.0, 1.0, 1.0, 1.0, 0.9688, 1.0, 0.9375, 1.0, 0.9688, 1.0, 0.9688, 1.0, 0.9375, 1.0, 0.9688, 0.5, 0.9688, 1.0, 0.9375, 1.0, 0.9375, 0.5, 0.9375, 0.5, 0.9375, 1.0, 0.9062, 1.0, 0.9062, 0.5, 0.9062, 1.0, 0.9375, 1.0, 0.9375, 1.0, 0.9062, 1.0, 0.9062, 0.5, 0.9062, 1.0, 0.875, 1.0, 0.875, 0.5, 0.875, 1.0, 0.9062, 1.0, 0.9062, 1.0, 0.875, 1.0, 0.9062, 1.0, 0.9375, 1.0, 0.9375, 1.0, 0.9062, 1.0, 0.875, 1.0, 0.9062, 1.0, 0.9062, 1.0, 0.875, 1.0, 0.9062, 1.0, 0.9375, 1.0, 0.9375, 1.0, 0.9062, 1.0, 0.875, 1.0, 0.9062, 1.0, 0.9062, 1.0, 0.875, 1.0, 0.9062, 1.0, 0.9375, 1.0, 0.9375, 1.0, 0.9062, 1.0, 0.875, 1.0, 0.9062, 1.0, 0.9062, 1.0, 0.875, 1.0, 0.9062, 1.0, 0.9375, 1.0, 0.9375, 1.0, 0.9062, 1.0, 0.875, 1.0, 0.9062, 1.0, 0.9062, 1.0, 0.875, 1.0, 0.9062, 1.0, 0.9375, 1.0, 0.9375, 1.0, 0.9062, 1.0, 0.875, 1.0, 0.9062, 1.0, 0.9062, 1.0, 0.875, 1.0, 0.8438, 1.0, 0.875, 1.0, 0.875, 1.0, 0.8438, 1.0, 0.8125, 1.0, 0.8438, 1.0, 0.8438, 1.0, 0.8125, 1.0, 0.8438, 1.0, 0.875, 1.0, 0.875, 1.0, 0.8438, 1.0, 0.8125, 1.0, 0.8438, 1.0, 0.8438, 1.0, 0.8125, 1.0, 0.8438, 1.0, 0.875, 1.0, 0.875, 1.0, 0.8438, 1.0, 0.8125, 1.0, 0.8438, 1.0, 0.8438, 1.0, 0.8125, 1.0, 0.8438, 1.0, 0.875, 1.0, 0.875, 1.0, 0.8438, 1.0, 0.8125, 1.0, 0.8438, 1.0, 0.8438, 1.0, 0.8125, 1.0, 0.8438, 1.0, 0.875, 1.0, 0.875, 1.0, 0.8438, 1.0, 0.8125, 1.0, 0.8438, 1.0, 0.8438, 1.0, 0.8125, 1.0, 0.8438, 1.0, 0.875, 1.0, 0.875, 1.0, 0.8438, 1.0, 0.8125, 1.0, 0.8438, 1.0, 0.8438, 1.0, 0.8125, 1.0, 0.875, 0.5, 0.875, 1.0, 0.8438, 1.0, 0.8438, 0.5, 0.8438, 0.5, 0.8438, 1.0, 0.8125, 1.0, 0.8125, 0.5, 0.8125, 0.5, 0.8125, 1.0, 0.7812, 1.0, 0.7812, 0.5, 0.7812, 1.0, 0.8125, 1.0, 0.8125, 1.0, 0.7812, 1.0, 0.7812, 0.5, 0.7812, 1.0, 0.75, 1.0, 0.75, 0.5, 0.75, 1.0, 0.7812, 1.0, 0.7812, 1.0, 0.75, 1.0, 0.7812, 1.0, 0.8125, 1.0, 0.8125, 1.0, 0.7812, 1.0, 0.75, 1.0, 0.7812, 1.0, 0.7812, 1.0, 0.75, 1.0, 0.7812, 1.0, 0.8125, 1.0, 0.8125, 1.0, 0.7812, 1.0, 0.75, 1.0, 0.7812, 1.0, 0.7812, 1.0, 0.75, 1.0, 0.7812, 1.0, 0.8125, 1.0, 0.8125, 1.0, 0.7812, 1.0, 0.75, 1.0, 0.7812, 1.0, 0.7812, 1.0, 0.75, 1.0, 0.7812, 1.0, 0.8125, 1.0, 0.8125, 1.0, 0.7812, 1.0, 0.75, 1.0, 0.7812, 1.0, 0.7812, 1.0, 0.75, 1.0, 0.7812, 1.0, 0.8125, 1.0, 0.8125, 1.0, 0.7812, 1.0, 0.75, 1.0, 0.7812, 1.0, 0.7812, 1.0, 0.75, 1.0, 0.7188, 1.0, 0.75, 1.0, 0.75, 1.0, 0.7188, 1.0, 0.6875, 1.0, 0.7188, 1.0, 0.7188, 1.0, 0.6875, 1.0, 0.7188, 1.0, 0.75, 1.0, 0.75, 1.0, 0.7188, 1.0, 0.6875, 1.0, 0.7188, 1.0, 0.7188, 1.0, 0.6875, 1.0, 0.7188, 1.0, 0.75, 1.0, 0.75, 1.0, 0.7188, 1.0, 0.6875, 1.0, 0.7188, 1.0, 0.7188, 1.0, 0.6875, 1.0, 0.7188, 1.0, 0.75, 1.0, 0.75, 1.0, 0.7188, 1.0, 0.6875, 1.0, 0.7188, 1.0, 0.7188, 1.0, 0.6875, 1.0, 0.7188, 1.0, 0.75, 1.0, 0.75, 1.0, 0.7188, 1.0, 0.6875, 1.0, 0.7188, 1.0, 0.7188, 1.0, 0.6875, 1.0, 0.7188, 1.0, 0.75, 1.0, 0.75, 1.0, 0.7188, 1.0, 0.6875, 1.0, 0.7188, 1.0, 0.7188, 1.0, 0.6875, 1.0, 0.75, 0.5, 0.75, 1.0, 0.7188, 1.0, 0.7188, 0.5, 0.7188, 0.5, 0.7188, 1.0, 0.6875, 1.0, 0.6875, 0.5, 0.6875, 0.5, 0.6875, 1.0, 0.6562, 1.0, 0.6562, 0.5, 0.6562, 1.0, 0.6875, 1.0, 0.6875, 1.0, 0.6562, 1.0, 0.6562, 0.5, 0.6562, 1.0, 0.625, 1.0, 0.625, 0.5, 0.625, 1.0, 0.6562, 1.0, 0.6562, 1.0, 0.625, 1.0, 0.6562, 1.0, 0.6875, 1.0, 0.6875, 1.0, 0.6562, 1.0, 0.625, 1.0, 0.6562, 1.0, 0.6562, 1.0, 0.625, 1.0, 0.6562, 1.0, 0.6875, 1.0, 0.6875, 1.0, 0.6562, 1.0, 0.625, 1.0, 0.6562, 1.0, 0.6562, 1.0, 0.625, 1.0, 0.6562, 1.0, 0.6875, 1.0, 0.6875, 1.0, 0.6562, 1.0, 0.625, 1.0, 0.6562, 1.0, 0.6562, 1.0, 0.625, 1.0, 0.6562, 1.0, 0.6875, 1.0, 0.6875, 1.0, 0.6562, 1.0, 0.625, 1.0, 0.6562, 1.0, 0.6562, 1.0, 0.625, 1.0, 0.6562, 1.0, 0.6875, 1.0, 0.6875, 1.0, 0.6562, 1.0, 0.625, 1.0, 0.6562, 1.0, 0.6562, 1.0, 0.625, 1.0, 0.5938, 1.0, 0.625, 1.0, 0.625, 1.0, 0.5938, 1.0, 0.5625, 1.0, 0.5938, 1.0, 0.5938, 1.0, 0.5625, 1.0, 0.5938, 1.0, 0.625, 1.0, 0.625, 1.0, 0.5938, 1.0, 0.5625, 1.0, 0.5938, 1.0, 0.5938, 1.0, 0.5625, 1.0, 0.5938, 1.0, 0.625, 1.0, 0.625, 1.0, 0.5938, 1.0, 0.5625, 1.0, 0.5938, 1.0, 0.5938, 1.0, 0.5625, 1.0, 0.5938, 1.0, 0.625, 1.0, 0.625, 1.0, 0.5938, 1.0, 0.5625, 1.0, 0.5938, 1.0, 0.5938, 1.0, 0.5625, 1.0, 0.5938, 1.0, 0.625, 1.0, 0.625, 1.0, 0.5938, 1.0, 0.5625, 1.0, 0.5938, 1.0, 0.5938, 1.0, 0.5625, 1.0, 0.5938, 1.0, 0.625, 1.0, 0.625, 1.0, 0.5938, 1.0, 0.5625, 1.0, 0.5938, 1.0, 0.5938, 1.0, 0.5625, 1.0, 0.625, 0.5, 0.625, 1.0, 0.5938, 1.0, 0.5938, 0.5, 0.5938, 0.5, 0.5938, 1.0, 0.5625, 1.0, 0.5625, 0.5, 0.5625, 0.5, 0.5625, 1.0, 0.5312, 1.0, 0.5312, 0.5, 0.5312, 1.0, 0.5625, 1.0, 0.5625, 1.0, 0.5312, 1.0, 0.5312, 0.5, 0.5312, 1.0, 0.5, 1.0, 0.5, 0.5, 0.5, 1.0, 0.5312, 1.0, 0.5312, 1.0, 0.5, 1.0, 0.5312, 1.0, 0.5625, 1.0, 0.5625, 1.0, 0.5312, 1.0, 0.5, 1.0, 0.5312, 1.0, 0.5312, 1.0, 0.5, 1.0, 0.5312, 1.0, 0.5625, 1.0, 0.5625, 1.0, 0.5312, 1.0, 0.5, 1.0, 0.5312, 1.0, 0.5312, 1.0, 0.5, 1.0, 0.5312, 1.0, 0.5625, 1.0, 0.5625, 1.0, 0.5312, 1.0, 0.5, 1.0, 0.5312, 1.0, 0.5312, 1.0, 0.5, 1.0, 0.5312, 1.0, 0.5625, 1.0, 0.5625, 1.0, 0.5312, 1.0, 0.5, 1.0, 0.5312, 1.0, 0.5312, 1.0, 0.5, 1.0, 0.5312, 1.0, 0.5625, 1.0, 0.5625, 1.0, 0.5312, 1.0, 0.5, 1.0, 0.5312, 1.0, 0.5312, 1.0, 0.5, 1.0, 0.4688, 1.0, 0.5, 1.0, 0.5, 1.0, 0.4688, 1.0, 0.4375, 1.0, 0.4688, 1.0, 0.4688, 1.0, 0.4375, 1.0, 0.4688, 1.0, 0.5, 1.0, 0.5, 1.0, 0.4688, 1.0, 0.4375, 1.0, 0.4688, 1.0, 0.4688, 1.0, 0.4375, 1.0, 0.4688, 1.0, 0.5, 1.0, 0.5, 1.0, 0.4688, 1.0, 0.4375, 1.0, 0.4688, 1.0, 0.4688, 1.0, 0.4375, 1.0, 0.4688, 1.0, 0.5, 1.0, 0.5, 1.0, 0.4688, 1.0, 0.4375, 1.0, 0.4688, 1.0, 0.4688, 1.0, 0.4375, 1.0, 0.4688, 1.0, 0.5, 1.0, 0.5, 1.0, 0.4688, 1.0, 0.4375, 1.0, 0.4688, 1.0, 0.4688, 1.0, 0.4375, 1.0, 0.4688, 1.0, 0.5, 1.0, 0.5, 1.0, 0.4688, 1.0, 0.4375, 1.0, 0.4688, 1.0, 0.4688, 1.0, 0.4375, 1.0, 0.5, 0.5, 0.5, 1.0, 0.4688, 1.0, 0.4688, 0.5, 0.4688, 0.5, 0.4688, 1.0, 0.4375, 1.0, 0.4375, 0.5, 0.4375, 0.5, 0.4375, 1.0, 0.4062, 1.0, 0.4062, 0.5, 0.4062, 1.0, 0.4375, 1.0, 0.4375, 1.0, 0.4062, 1.0, 0.4062, 0.5, 0.4062, 1.0, 0.375, 1.0, 0.375, 0.5, 0.375, 1.0, 0.4062, 1.0, 0.4062, 1.0, 0.375, 1.0, 0.4062, 1.0, 0.4375, 1.0, 0.4375, 1.0, 0.4062, 1.0, 0.375, 1.0, 0.4062, 1.0, 0.4062, 1.0, 0.375, 1.0, 0.4062, 1.0, 0.4375, 1.0, 0.4375, 1.0, 0.4062, 1.0, 0.375, 1.0, 0.4062, 1.0, 0.4062, 1.0, 0.375, 1.0, 0.4062, 1.0, 0.4375, 1.0, 0.4375, 1.0, 0.4062, 1.0, 0.375, 1.0, 0.4062, 1.0, 0.4062, 1.0, 0.375, 1.0, 0.4062, 1.0, 0.4375, 1.0, 0.4375, 1.0, 0.4062, 1.0, 0.375, 1.0, 0.4062, 1.0, 0.4062, 1.0, 0.375, 1.0, 0.4062, 1.0, 0.4375, 1.0, 0.4375, 1.0, 0.4062, 1.0, 0.375, 1.0, 0.4062, 1.0, 0.4062, 1.0, 0.375, 1.0, 0.3438, 1.0, 0.375, 1.0, 0.375, 1.0, 0.3438, 1.0, 0.3125, 1.0, 0.3438, 1.0, 0.3438, 1.0, 0.3125, 1.0, 0.3438, 1.0, 0.375, 1.0, 0.375, 1.0, 0.3438, 1.0, 0.3125, 1.0, 0.3438, 1.0, 0.3438, 1.0, 0.3125, 1.0, 0.3438, 1.0, 0.375, 1.0, 0.375, 1.0, 0.3438, 1.0, 0.3125, 1.0, 0.3438, 1.0, 0.3438, 1.0, 0.3125, 1.0, 0.3438, 1.0, 0.375, 1.0, 0.375, 1.0, 0.3438, 1.0, 0.3125, 1.0, 0.3438, 1.0, 0.3438, 1.0, 0.3125, 1.0, 0.3438, 1.0, 0.375, 1.0, 0.375, 1.0, 0.3438, 1.0, 0.3125, 1.0, 0.3438, 1.0, 0.3438, 1.0, 0.3125, 1.0, 0.3438, 1.0, 0.375, 1.0, 0.375, 1.0, 0.3438, 1.0, 0.3125, 1.0, 0.3438, 1.0, 0.3438, 1.0, 0.3125, 1.0, 0.375, 0.5, 0.375, 1.0, 0.3438, 1.0, 0.3438, 0.5, 0.3438, 0.5, 0.3438, 1.0, 0.3125, 1.0, 0.3125, 0.5, 0.3125, 0.5, 0.3125, 1.0, 0.2812, 1.0, 0.2812, 0.5, 0.2812, 1.0, 0.3125, 1.0, 0.3125, 1.0, 0.2812, 1.0, 0.2812, 0.5, 0.2812, 1.0, 0.25, 1.0, 0.25, 0.5, 0.25, 1.0, 0.2812, 1.0, 0.2812, 1.0, 0.25, 1.0, 0.2812, 1.0, 0.3125, 1.0, 0.3125, 1.0, 0.2812, 1.0, 0.25, 1.0, 0.2812, 1.0, 0.2812, 1.0, 0.25, 1.0, 0.2812, 1.0, 0.3125, 1.0, 0.3125, 1.0, 0.2812, 1.0, 0.25, 1.0, 0.2812, 1.0, 0.2812, 1.0, 0.25, 1.0, 0.2812, 1.0, 0.3125, 1.0, 0.3125, 1.0, 0.2812, 1.0, 0.25, 1.0, 0.2812, 1.0, 0.2812, 1.0, 0.25, 1.0, 0.2812, 1.0, 0.3125, 1.0, 0.3125, 1.0, 0.2812, 1.0, 0.25, 1.0, 0.2812, 1.0, 0.2812, 1.0, 0.25, 1.0, 0.2812, 1.0, 0.3125, 1.0, 0.3125, 1.0, 0.2812, 1.0, 0.25, 1.0, 0.2812, 1.0, 0.2812, 1.0, 0.25, 1.0, 0.2188, 1.0, 0.25, 1.0, 0.25, 1.0, 0.2188, 1.0, 0.1875, 1.0, 0.2188, 1.0, 0.2188, 1.0, 0.1875, 1.0, 0.2188, 1.0, 0.25, 1.0, 0.25, 1.0, 0.2188, 1.0, 0.1875, 1.0, 0.2188, 1.0, 0.2188, 1.0, 0.1875, 1.0, 0.2188, 1.0, 0.25, 1.0, 0.25, 1.0, 0.2188, 1.0, 0.1875, 1.0, 0.2188, 1.0, 0.2188, 1.0, 0.1875, 1.0, 0.2188, 1.0, 0.25, 1.0, 0.25, 1.0, 0.2188, 1.0, 0.1875, 1.0, 0.2188, 1.0, 0.2188, 1.0, 0.1875, 1.0, 0.2188, 1.0, 0.25, 1.0, 0.25, 1.0, 0.2188, 1.0, 0.1875, 1.0, 0.2188, 1.0, 0.2188, 1.0, 0.1875, 1.0, 0.2188, 1.0, 0.25, 1.0, 0.25, 1.0, 0.2188, 1.0, 0.1875, 1.0, 0.2188, 1.0, 0.2188, 1.0, 0.1875, 1.0, 0.25, 0.5, 0.25, 1.0, 0.2188, 1.0, 0.2188, 0.5, 0.2188, 0.5, 0.2188, 1.0, 0.1875, 1.0, 0.1875, 0.5, 0.1875, 0.5, 0.1875, 1.0, 0.1562, 1.0, 0.1562, 0.5, 0.1562, 1.0, 0.1875, 1.0, 0.1875, 1.0, 0.1562, 1.0, 0.1562, 0.5, 0.1562, 1.0, 0.125, 1.0, 0.125, 0.5, 0.125, 1.0, 0.1562, 1.0, 0.1562, 1.0, 0.125, 1.0, 0.1562, 1.0, 0.1875, 1.0, 0.1875, 1.0, 0.1562, 1.0, 0.125, 1.0, 0.1562, 1.0, 0.1562, 1.0, 0.125, 1.0, 0.1562, 1.0, 0.1875, 1.0, 0.1875, 1.0, 0.1562, 1.0, 0.125, 1.0, 0.1562, 1.0, 0.1562, 1.0, 0.125, 1.0, 0.1562, 1.0, 0.1875, 1.0, 0.1875, 1.0, 0.1562, 1.0, 0.125, 1.0, 0.1562, 1.0, 0.1562, 1.0, 0.125, 1.0, 0.1562, 1.0, 0.1875, 1.0, 0.1875, 1.0, 0.1562, 1.0, 0.125, 1.0, 0.1562, 1.0, 0.1562, 1.0, 0.125, 1.0, 0.1562, 1.0, 0.1875, 1.0, 0.1875, 1.0, 0.1562, 1.0, 0.125, 1.0, 0.1562, 1.0, 0.1562, 1.0, 0.125, 1.0, 0.09375, 1.0, 0.125, 1.0, 0.125, 1.0, 0.09375, 1.0, 0.0625, 1.0, 0.09375, 1.0, 0.09375, 1.0, 0.0625, 1.0, 0.09375, 1.0, 0.125, 1.0, 0.125, 1.0, 0.09375, 1.0, 0.0625, 1.0, 0.09375, 1.0, 0.09375, 1.0, 0.0625, 1.0, 0.09375, 1.0, 0.125, 1.0, 0.125, 1.0, 0.09375, 1.0, 0.0625, 1.0, 0.09375, 1.0, 0.09375, 1.0, 0.0625, 1.0, 0.09375, 1.0, 0.125, 1.0, 0.125, 1.0, 0.09375, 1.0, 0.0625, 1.0, 0.09375, 1.0, 0.09375, 1.0, 0.0625, 1.0, 0.09375, 1.0, 0.125, 1.0, 0.125, 1.0, 0.09375, 1.0, 0.0625, 1.0, 0.09375, 1.0, 0.09375, 1.0, 0.0625, 1.0, 0.09375, 1.0, 0.125, 1.0, 0.125, 1.0, 0.09375, 1.0, 0.0625, 1.0, 0.09375, 1.0, 0.09375, 1.0, 0.0625, 1.0, 0.125, 0.5, 0.125, 1.0, 0.09375, 1.0, 0.09375, 0.5, 0.09375, 0.5, 0.09375, 1.0, 0.0625, 1.0, 0.0625, 0.5])
me_cylinder_015.materials.append(mat_material)
me_cylinder_015.update()

# ---- objects
ob_cube = bpy.data.objects.new('Cube', me_cube)
ob_light = bpy.data.objects.new('Light', light_light)
ob_camera = bpy.data.objects.new('Camera', cam_camera)
ob_lineart = bpy.data.objects.new('LineArt', None)
ob_icosphere = bpy.data.objects.new('Icosphere', me_icosphere)
ob_cube_001 = bpy.data.objects.new('Cube.001', me_cube_001)
ob_plane = bpy.data.objects.new('Plane', me_plane)
ob_cake_decorated = bpy.data.objects.new('CAKE decorated', me_cylinder_015)

# ---- transforms, parenting, visibility, modifiers, constraints
ob_cube.location = (0.0, 0.0, 1.0)
ob_cube.lock_rotations_4d = False
ob_cube.empty_display_type = 'ARROWS'
ob_cube.lineart.crease_threshold = 0.0
_m = ob_cube.modifiers.new('Bevel', 'BEVEL')
_m.width = 0.15
_m.width_pct = 0.15
_m = ob_cube.modifiers.new('Subdivision', 'SUBSURF')
_m.levels = 2
_m = ob_cube.modifiers.new('Smooth by Angle', 'NODES')
_m.node_group = ng_smooth_by_angle
_m.use_pin_to_last = True
_m.show_group_selector = False
ob_light.location = (10.0, 0.0, 0.0)
ob_light.rotation_euler = (0.0, 0.5236, 0.7854)
ob_light.lock_rotations_4d = False
ob_light.empty_display_type = 'ARROWS'
ob_light.color = (0.0, 0.0, 0.0, 0.0)
ob_light.lineart.crease_threshold = 0.0
ob_camera.location = (10.0, -10.0, 8.28)
ob_camera.rotation_euler = (1.047, 0.0, 0.7854)
ob_camera.lock_rotations_4d = False
ob_camera.empty_display_type = 'ARROWS'
ob_camera.color = (0.0, 0.0, 0.0, 0.0)
ob_camera.display_type = 'WIRE'
ob_camera.lineart.crease_threshold = 0.0
ob_lineart.location = (0.0, 0.0, 0.0)
ob_lineart.empty_image_offset = (0.0, 0.0)
ob_lineart.show_in_front = True
_m = ob_lineart.modifiers.new('Lineart', 'LINEART')
_m.show_render = True
_m.use_fuzzy_intersections = True
_m.use_object_instances = False
_m.use_edge_overlap = True
_m.use_clip_plane_boundaries = False
_m.crease_threshold = 2.85
_m.use_face_mark = True
_m.use_face_mark_boundaries = True
_m.use_face_mark_keep_contour = False
_m.chaining_image_threshold = 0.0
_m.use_geometry_space_chain = True
_m.light_contour_object = ob_light
_m.source_type = 'SCENE'
_m.use_contour = True
_m.use_crease = True
_m.use_material = True
_m.target_layer = 'Layer'
_m.target_material = mat_black
_m.thickness = 21
_m.radius = 0.0105
_m.use_intersection_mask = (True, False, False, True, False, True, True, False)
_m.use_crease_on_smooth = True
_m.use_back_face_culling = True
_m = ob_lineart.modifiers.new('Noise', 'GREASE_PENCIL_NOISE')
_m.show_render = True
_m.custom_curve.use_clip = True
_m.custom_curve.clip_max_x = 1.0
_m.custom_curve.clip_max_y = 1.0
_m.custom_curve.extend = 'EXTRAPOLATED'
_m.custom_curve.white_level = (1.0, 1.0, 1.0)
_m.factor = 0.0
_m.factor_thickness = 0.0939
_m.seed = 0
_m.noise_scale = 1.0
_m.noise_offset = 39.91
ob_icosphere.location = (1.478, 1.737, 1.233)
ob_cube_001.location = (-1.812, -1.273, 0.896)
ob_cube_001.scale = (0.4574, 0.4574, 0.4574)
ob_plane.location = (0.0, 0.0, 0.0)
ob_plane.scale = (3.6, 3.6, 3.6)
ob_cake_decorated.location = (-1.5, 1.024e-07, 0.9)
_m = ob_cake_decorated.modifiers.new('Bevel', 'BEVEL')
_m.segments = 3
_m = ob_cake_decorated.modifiers.new('Smooth by Angle', 'NODES')
_m.node_group = ng_smooth_by_angle_001
_m.use_pin_to_last = True
_m.show_group_selector = False

# ---- collection membership
col_collection.objects.link(ob_cube)
col_collection.objects.link(ob_light)
col_collection.objects.link(ob_camera)
col_collection.objects.link(ob_lineart)
col_collection.objects.link(ob_icosphere)
col_collection.objects.link(ob_cube_001)
col_collection.objects.link(ob_plane)
col_collection.objects.link(ob_cake_decorated)

# ---- scene / render settings (as saved in the file)
scene.camera = ob_camera
scene.frame_start = 1; scene.frame_end = 250; scene.frame_set(1)
scene.render.engine = 'BLENDER_EEVEE_NEXT'
scene.render.resolution_x = 1080
scene.render.resolution_y = 1920
bpy.context.view_layer.update()
